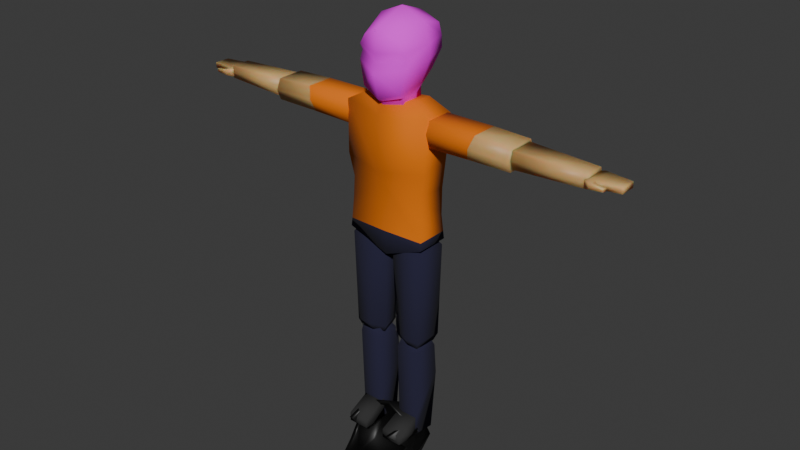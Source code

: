 # Source: markus.blend  (saved by Blender 4.1.24; exported with 4.5.12 LTS)
import bpy
from mathutils import Matrix  # noqa: F401  (used for matrix-valued properties, if any)

bpy.ops.wm.read_factory_settings(use_empty=True)
scene = bpy.context.scene
scene.name = 'Scene'

# ---- collections
col_collection = bpy.data.collections.new('Collection'); scene.collection.children.link(col_collection)

# ---- images (referenced by path relative to the original .blend; pixels are not part of the script)
import os
ASSET_DIR = os.environ.get("B2B_ASSET_DIR", "")  # directory of the original .blend (textures are referenced by path, not embedded)
HERE = os.path.dirname(os.path.abspath(__file__))  # packed textures are extracted next to this script under _unpacked/

def load_image(name, relpath, width, height, colorspace="sRGB"):
    """Load a texture the original file referenced (path relative to the .blend, or extracted next to this script)."""
    p = next((c for c in (os.path.join(HERE, relpath), os.path.join(ASSET_DIR, relpath)) if relpath and os.path.exists(c)), "")
    if p:
        img = bpy.data.images.load(p, check_existing=True)
        img.name = name
    else:  # same state as the original file: an image datablock whose file is absent (Cycles renders it pink)
        img = bpy.data.images.new(name, width, height)
        img.source = "FILE"
        img.filepath = "//" + (relpath or name)
    img.colorspace_settings.name = colorspace
    return img
img_material_001_base_color = load_image('Material.001 Base Color', 'markus_face.png', 1024, 1024, 'sRGB')

# ---- materials (node trees are filled in below, after node groups)
mat_material = bpy.data.materials.new('Material')
mat_material.alpha_threshold = 0.0
mat_material.use_transparent_shadow = False
mat_material.roughness = 0.5
mat_material.line_color = (0.0, 0.0, 0.0, 1.0)
mat_material_002 = bpy.data.materials.new('Material.002')
mat_material_002.use_transparent_shadow = False
mat_material_001 = bpy.data.materials.new('Material.001')
mat_material_001.use_transparent_shadow = False
mat_skin = bpy.data.materials.new('Skin')
mat_skin.use_transparent_shadow = False
mat_material_003 = bpy.data.materials.new('Material.003')
mat_material_003.use_transparent_shadow = False
mat_material_004 = bpy.data.materials.new('Material.004')
mat_material_004.use_transparent_shadow = False

# ---- material node trees
mat_material.use_nodes = True; mat_material.node_tree.nodes.clear()
_N = mat_material.node_tree.nodes; _L = mat_material.node_tree.links
n0 = _N.new('ShaderNodeOutputMaterial'); n0.name = 'Material Output'; n0.location = (300, 300)
n1 = _N.new('ShaderNodeBsdfPrincipled'); n1.name = 'Principled BSDF'; n1.location = (10, 300)
n1.inputs[0].default_value = (0.8007, 0.1785, 0.0, 1.0)
n1.inputs[2].default_value = 1.0
n1.inputs[3].default_value = 1.45
_L.new(n1.outputs[0], n0.inputs[0])
n0.is_active_output = True
mat_material_002.use_nodes = True; mat_material_002.node_tree.nodes.clear()
_N = mat_material_002.node_tree.nodes; _L = mat_material_002.node_tree.links
n0 = _N.new('ShaderNodeBsdfPrincipled'); n0.name = 'Principled BSDF'; n0.location = (10, 300)
n0.inputs[0].default_value = (0.01277, 0.01186, 0.04023, 1.0)
n0.inputs[2].default_value = 1.0
n1 = _N.new('ShaderNodeOutputMaterial'); n1.name = 'Material Output'; n1.location = (300, 300)
_L.new(n0.outputs[0], n1.inputs[0])
n1.is_active_output = True
mat_material_001.use_nodes = True; mat_material_001.node_tree.nodes.clear()
_N = mat_material_001.node_tree.nodes; _L = mat_material_001.node_tree.links
n0 = _N.new('ShaderNodeBsdfPrincipled'); n0.name = 'Principled BSDF'; n0.location = (10, 300)
n0.inputs[2].default_value = 1.0
n1 = _N.new('ShaderNodeOutputMaterial'); n1.name = 'Material Output'; n1.location = (300, 300)
n2 = _N.new('ShaderNodeTexImage'); n2.name = 'Image Texture'; n2.location = (-280, 280)
n2.image = img_material_001_base_color
n2.interpolation = 'Closest'
_L.new(n0.outputs[0], n1.inputs[0])
_L.new(n2.outputs[0], n0.inputs[0])
n1.is_active_output = True
mat_skin.use_nodes = True; mat_skin.node_tree.nodes.clear()
_N = mat_skin.node_tree.nodes; _L = mat_skin.node_tree.links
n0 = _N.new('ShaderNodeBsdfPrincipled'); n0.name = 'Principled BSDF'; n0.location = (10, 300)
n0.inputs[0].default_value = (0.6038, 0.3763, 0.1441, 1.0)
n0.inputs[8].default_value = 1.0
n1 = _N.new('ShaderNodeOutputMaterial'); n1.name = 'Material Output'; n1.location = (300, 300)
_L.new(n0.outputs[0], n1.inputs[0])
n1.is_active_output = True
mat_material_003.use_nodes = True; mat_material_003.node_tree.nodes.clear()
_N = mat_material_003.node_tree.nodes; _L = mat_material_003.node_tree.links
n0 = _N.new('ShaderNodeBsdfPrincipled'); n0.name = 'Principled BSDF'; n0.location = (10, 300)
n0.inputs[0].default_value = (0.02772, 0.02772, 0.02772, 1.0)
n0.inputs[2].default_value = 1.0
n1 = _N.new('ShaderNodeOutputMaterial'); n1.name = 'Material Output'; n1.location = (300, 300)
_L.new(n0.outputs[0], n1.inputs[0])
n1.is_active_output = True
mat_material_004.use_nodes = True; mat_material_004.node_tree.nodes.clear()
_N = mat_material_004.node_tree.nodes; _L = mat_material_004.node_tree.links
n0 = _N.new('ShaderNodeBsdfPrincipled'); n0.name = 'Principled BSDF'; n0.location = (10, 300)
n0.inputs[0].default_value = (0.0, 0.0, 0.0, 1.0)
n1 = _N.new('ShaderNodeOutputMaterial'); n1.name = 'Material Output'; n1.location = (300, 300)
_L.new(n0.outputs[0], n1.inputs[0])
n1.is_active_output = True

# ---- world
world_world = bpy.data.worlds.new('World'); scene.world = world_world
world_world.use_nodes = True; world_world.node_tree.nodes.clear()
_N = world_world.node_tree.nodes; _L = world_world.node_tree.links
n0 = _N.new('ShaderNodeOutputWorld'); n0.name = 'World Output'; n0.location = (300, 300)
n1 = _N.new('ShaderNodeBackground'); n1.name = 'Background'; n1.location = (10, 300)
n1.inputs[0].default_value = (0.05088, 0.05088, 0.05088, 1.0)
_L.new(n1.outputs[0], n0.inputs[0])
n0.is_active_output = True
world_world.color = (0.05088, 0.05088, 0.05088)
world_world.use_sun_shadow = False
world_world.sun_shadow_jitter_overblur = 0.0

# ---- meshes
me_cube = bpy.data.meshes.new('Cube')
me_cube.from_pydata([(0.202, 0.07773, 0.4449), (0.1833, 0.07649, -0.1065), (0.202, -0.06015, 0.4449), (0.1833, -0.07562, -0.1065), (0.0, 0.09722, 0.4449), (0.0, -0.1263, 0.207), (0.1919, 0.07184, 0.2773), (0.1919, -0.07184, 0.2213), (0.0, 0.0721, -0.18), (0.0, -0.1216, 0.4449), (0.0, -0.07123, -0.18), (0.0, -0.09522, 0.1569), (0.1115, 0.06087, 0.4943), (0.1115, -0.0186, 0.4943), (0.0, 0.07925, 0.4778), (0.0, -0.07925, 0.4778), (0.0, 0.005012, -0.2139), (0.1768, 0.06583, 0.005051), (0.1768, -0.06502, 0.02313), (0.0, 0.08813, 0.2616), (0.0, 0.07746, -0.03249), (0.1757, 0.06885, 0.1211), (0.1675, -0.06845, 0.1228), (0.0, 0.08283, 0.1154), (0.1812, 0.07316, -0.07177), (0.1812, -0.07231, -0.07177), (0.0, 0.07377, -0.07177), (0.0, -0.07871, -0.07177)], [], [(8, 1, 16), (5, 7, 2, 9), (21, 6, 7, 22), (18, 22, 11), (7, 5, 11), (0, 4, 14, 12), (4, 5, 9), (12, 14, 15, 13), (2, 0, 12, 13), (9, 2, 13, 15), (4, 9, 15, 14), (16, 3, 10), (16, 1, 3), (25, 18, 11, 27), (24, 17, 18, 25), (6, 0, 2, 7), (26, 20, 17, 24), (6, 19, 4, 0), (17, 20, 23, 21), (21, 23, 19, 6), (17, 21, 22, 18), (11, 22, 7), (8, 26, 24, 1), (1, 24, 25, 3), (3, 25, 27, 10)])
me_cube.polygons.foreach_set('use_smooth', [True] * 25)
me_cube.polygons.foreach_set('material_index', [1, 0, 0, 0, 0, 0, 0, 0, 0, 0, 0, 1, 1, 0, 0, 0, 0, 0, 0, 0, 0, 0, 1, 1, 1])
_uv = me_cube.uv_layers.new(name='UVMap')
_uv.uv.foreach_set('vector', [0.25, 0.5, 0.375, 0.5, 0.25, 0.617, 0.5257, 0.875, 0.5, 0.75, 0.625, 0.75, 0.625, 0.875, 0.4689, 0.5, 0.5, 0.5, 0.5, 0.75, 0.4689, 0.75, 0.4375, 0.75, 0.4689, 0.75, 0.4375, 0.875, 0.5, 0.75, 0.5257, 0.875, 0.5, 0.875, 0.625, 0.5, 0.625, 0.375, 0.625, 0.375, 0.625, 0.5, 0.5627, 0.375, 0.5755, 0.875, 0.625, 0.875, 0.625, 0.5, 0.75, 0.5, 0.75, 0.75, 0.625, 0.75, 0.625, 0.75, 0.625, 0.5, 0.625, 0.5, 0.625, 0.75, 0.625, 0.875, 0.625, 0.75, 0.625, 0.75, 0.625, 0.875, 0.75, 0.5, 0.625, 0.875, 0.625, 0.875, 0.75, 0.5, 0.25, 0.617, 0.375, 0.75, 0.25, 0.75, 0.25, 0.617, 0.375, 0.5, 0.375, 0.75, 0.3945, 0.75, 0.4375, 0.75, 0.4375, 0.875, 0.3945, 0.875, 0.3945, 0.5, 0.4375, 0.5, 0.4375, 0.75, 0.3945, 0.75, 0.5, 0.5, 0.625, 0.5, 0.625, 0.75, 0.5, 0.75, 0.3934, 0.375, 0.434, 0.375, 0.4375, 0.5, 0.3945, 0.5, 0.5, 0.5, 0.5517, 0.375, 0.625, 0.375, 0.625, 0.5, 0.4375, 0.5, 0.434, 0.375, 0.4932, 0.375, 0.4689, 0.5, 0.4689, 0.5, 0.4932, 0.375, 0.5517, 0.375, 0.5, 0.5, 0.4375, 0.5, 0.4689, 0.5, 0.4689, 0.75, 0.4375, 0.75, 0.4375, 0.875, 0.4689, 0.75, 0.5, 0.75, 0.375, 0.375, 0.3934, 0.375, 0.3945, 0.5, 0.375, 0.5, 0.375, 0.5, 0.3945, 0.5, 0.3945, 0.75, 0.375, 0.75, 0.375, 0.75, 0.3945, 0.75, 0.3945, 0.875, 0.375, 0.875])
me_cube.materials.append(mat_material)
me_cube.materials.append(mat_material_002)
me_cube.use_mirror_vertex_groups = False
me_cube.update()
me_cube_001 = bpy.data.meshes.new('Cube.001')
me_cube_001.from_pydata([(0.01431, -0.04765, 0.5489), (0.04501, -0.02955, 0.0889), (0.04056, 0.06801, 0.5489), (0.06745, 0.04991, 0.0889), (0.1745, -0.06972, 0.5504), (0.151, -0.05162, 0.09), (0.1809, 0.06801, 0.5504), (0.1578, 0.04991, 0.08937), (0.02986, -0.04184, 0.1225), (0.05417, 0.0622, 0.1225), (0.1716, 0.0622, 0.1238), (0.1639, -0.06391, 0.1238), (0.07422, 0.03457, 0.603), (0.05274, -0.01421, 0.603), (0.1376, 0.03457, 0.6033), (0.1351, -0.03628, 0.6037), (0.04119, 0.04466, -0.3574), (0.08124, 0.03207, 0.108), (0.05356, -0.05369, -0.3575), (0.06075, -0.0411, 0.108), (0.1556, 0.04466, -0.3586), (0.1544, 0.03207, 0.1071), (0.1432, -0.05369, -0.3585), (0.1526, -0.0411, 0.1076), (0.03933, 0.05008, 0.06918), (0.05118, -0.0591, 0.06918), (0.1518, -0.0591, 0.06782), (0.164, 0.05008, 0.06782), (0.05171, -0.04892, -0.2582), (0.1495, -0.04892, -0.2595), (0.161, 0.06685, -0.0806), (0.03998, 0.06685, -0.07927), (0.1107, 0.08226, 0.5497), (0.1126, 0.06009, 0.08914), (0.09441, -0.07294, 0.5497), (0.09802, -0.05076, 0.08945), (0.09689, -0.06581, 0.1231), (0.1129, 0.07514, 0.1231), (0.1114, 0.04129, 0.6031), (0.09393, -0.03197, 0.6033), (0.09838, -0.05409, -0.358), (0.1169, -0.03964, 0.1078), (0.1142, 0.05878, -0.358), (0.1178, 0.04433, 0.1076), (0.1171, 0.065, 0.0685), (0.1015, -0.0603, 0.0685), (0.1006, -0.04862, -0.2588), (0.1161, 0.08425, -0.07994)], [], [(8, 1, 3, 9), (37, 33, 7, 10), (10, 7, 5, 11), (36, 35, 1, 8), (0, 2, 12, 13), (33, 3, 1, 35), (34, 36, 8, 0), (6, 10, 11, 4), (32, 37, 10, 6), (0, 8, 9, 2), (38, 14, 15, 39), (6, 4, 15, 14), (34, 0, 13, 39), (32, 6, 14, 38), (24, 17, 19, 25), (45, 41, 23, 26), (26, 23, 21, 27), (44, 43, 17, 24), (41, 19, 17, 43), (47, 44, 24, 31), (29, 26, 27, 30), (46, 45, 26, 29), (31, 24, 25, 28), (40, 22, 20, 42), (16, 31, 28, 18), (22, 29, 30, 20), (42, 47, 31, 16), (40, 46, 29, 22), (2, 32, 38, 12), (4, 34, 39, 15), (12, 38, 39, 13), (2, 9, 37, 32), (4, 11, 36, 34), (7, 33, 35, 5), (11, 5, 35, 36), (9, 3, 33, 37), (18, 28, 46, 40), (20, 30, 47, 42), (18, 40, 42, 16), (28, 25, 45, 46), (30, 27, 44, 47), (23, 41, 43, 21), (27, 21, 43, 44), (25, 19, 41, 45)])
me_cube_001.polygons.foreach_set('use_smooth', [True] * 44)
_uv = me_cube_001.uv_layers.new(name='UVMap')
_uv.uv.foreach_set('vector', [0.562, 0.0, 0.625, 0.0, 0.625, 0.25, 0.562, 0.25, 0.562, 0.375, 0.625, 0.375, 0.625, 0.5, 0.562, 0.5, 0.562, 0.5, 0.625, 0.5, 0.625, 0.75, 0.562, 0.75, 0.562, 0.875, 0.625, 0.875, 0.625, 1.0, 0.562, 1.0, 0.375, 0.0, 0.375, 0.25, 0.375, 0.25, 0.375, 0.0, 0.75, 0.5, 0.875, 0.5, 0.875, 0.75, 0.75, 0.75, 0.375, 0.875, 0.562, 0.875, 0.562, 1.0, 0.375, 1.0, 0.375, 0.5, 0.562, 0.5, 0.562, 0.75, 0.375, 0.75, 0.375, 0.375, 0.562, 0.375, 0.562, 0.5, 0.375, 0.5, 0.375, 0.0, 0.562, 0.0, 0.562, 0.25, 0.375, 0.25, 0.25, 0.5, 0.375, 0.5, 0.375, 0.75, 0.25, 0.75, 0.375, 0.5, 0.375, 0.75, 0.375, 0.75, 0.375, 0.5, 0.375, 0.875, 0.375, 1.0, 0.375, 1.0, 0.375, 0.875, 0.375, 0.375, 0.375, 0.5, 0.375, 0.5, 0.375, 0.375, 0.562, 0.0, 0.625, 0.0, 0.625, 0.25, 0.562, 0.25, 0.562, 0.375, 0.625, 0.375, 0.625, 0.5, 0.562, 0.5, 0.562, 0.5, 0.625, 0.5, 0.625, 0.75, 0.562, 0.75, 0.562, 0.875, 0.625, 0.875, 0.625, 1.0, 0.562, 1.0, 0.75, 0.5, 0.875, 0.5, 0.875, 0.75, 0.75, 0.75, 0.4969, 0.875, 0.562, 0.875, 0.562, 1.0, 0.4969, 1.0, 0.4969, 0.5, 0.562, 0.5, 0.562, 0.75, 0.4969, 0.75, 0.4969, 0.375, 0.562, 0.375, 0.562, 0.5, 0.4969, 0.5, 0.4969, 0.0, 0.562, 0.0, 0.562, 0.25, 0.4969, 0.25, 0.375, 0.375, 0.375, 0.5, 0.375, 0.75, 0.375, 0.875, 0.375, 0.0, 0.4969, 0.0, 0.4969, 0.25, 0.375, 0.25, 0.375, 0.5, 0.4969, 0.5, 0.4969, 0.75, 0.375, 0.75, 0.375, 0.875, 0.4969, 0.875, 0.4969, 1.0, 0.375, 1.0, 0.375, 0.375, 0.4969, 0.375, 0.4969, 0.5, 0.375, 0.5, 0.375, 0.25, 0.375, 0.375, 0.375, 0.375, 0.375, 0.25, 0.375, 0.75, 0.375, 0.875, 0.375, 0.875, 0.375, 0.75, 0.125, 0.5, 0.25, 0.5, 0.25, 0.75, 0.125, 0.75, 0.375, 0.25, 0.562, 0.25, 0.562, 0.375, 0.375, 0.375, 0.375, 0.75, 0.562, 0.75, 0.562, 0.875, 0.375, 0.875, 0.625, 0.5, 0.75, 0.5, 0.75, 0.75, 0.625, 0.75, 0.562, 0.75, 0.625, 0.75, 0.625, 0.875, 0.562, 0.875, 0.562, 0.25, 0.625, 0.25, 0.625, 0.375, 0.562, 0.375, 0.375, 0.25, 0.4969, 0.25, 0.4969, 0.375, 0.375, 0.375, 0.375, 0.75, 0.4969, 0.75, 0.4969, 0.875, 0.375, 0.875, 0.375, 0.25, 0.375, 0.375, 0.375, 0.875, 0.375, 1.0, 0.4969, 0.25, 0.562, 0.25, 0.562, 0.375, 0.4969, 0.375, 0.4969, 0.75, 0.562, 0.75, 0.562, 0.875, 0.4969, 0.875, 0.625, 0.5, 0.75, 0.5, 0.75, 0.75, 0.625, 0.75, 0.562, 0.75, 0.625, 0.75, 0.625, 0.875, 0.562, 0.875, 0.562, 0.25, 0.625, 0.25, 0.625, 0.375, 0.562, 0.375])
_ca = me_cube_001.color_attributes.new('Attribute', 'BYTE_COLOR', 'CORNER')
_ca.data.foreach_set('color', [1.0, 1.0, 1.0, 1.0, 1.0, 1.0, 1.0, 1.0, 1.0, 1.0, 1.0, 1.0, 1.0, 1.0, 1.0, 1.0, 1.0, 1.0, 1.0, 1.0, 1.0, 1.0, 1.0, 1.0, 1.0, 1.0, 1.0, 1.0, 1.0, 1.0, 1.0, 1.0, 1.0, 1.0, 1.0, 1.0, 1.0, 1.0, 1.0, 1.0, 1.0, 1.0, 1.0, 1.0, 1.0, 1.0, 1.0, 1.0, 1.0, 1.0, 1.0, 1.0, 1.0, 1.0, 1.0, 1.0, 1.0, 1.0, 1.0, 1.0, 1.0, 1.0, 1.0, 1.0, 1.0, 1.0, 1.0, 1.0, 1.0, 1.0, 1.0, 1.0, 1.0, 1.0, 1.0, 1.0, 1.0, 1.0, 1.0, 1.0, 1.0, 1.0, 1.0, 1.0, 1.0, 1.0, 1.0, 1.0, 1.0, 1.0, 1.0, 1.0, 1.0, 1.0, 1.0, 1.0, 1.0, 1.0, 1.0, 1.0, 1.0, 1.0, 1.0, 1.0, 1.0, 1.0, 1.0, 1.0, 1.0, 1.0, 1.0, 1.0, 1.0, 1.0, 1.0, 1.0, 1.0, 1.0, 1.0, 1.0, 1.0, 1.0, 1.0, 1.0, 1.0, 1.0, 1.0, 1.0, 1.0, 1.0, 1.0, 1.0, 1.0, 1.0, 1.0, 1.0, 1.0, 1.0, 1.0, 1.0, 1.0, 1.0, 1.0, 1.0, 1.0, 1.0, 1.0, 1.0, 1.0, 1.0, 1.0, 1.0, 1.0, 1.0, 1.0, 1.0, 1.0, 1.0, 1.0, 1.0, 1.0, 1.0, 1.0, 1.0, 1.0, 1.0, 1.0, 1.0, 1.0, 1.0, 1.0, 1.0, 1.0, 1.0, 1.0, 1.0, 1.0, 1.0, 1.0, 1.0, 1.0, 1.0, 1.0, 1.0, 1.0, 1.0, 1.0, 1.0, 1.0, 1.0, 1.0, 1.0, 1.0, 1.0, 1.0, 1.0, 1.0, 1.0, 1.0, 1.0, 1.0, 1.0, 1.0, 1.0, 1.0, 1.0, 1.0, 1.0, 1.0, 1.0, 1.0, 1.0, 1.0, 1.0, 1.0, 1.0, 1.0, 1.0, 1.0, 1.0, 1.0, 1.0, 1.0, 1.0, 1.0, 1.0, 1.0, 1.0, 1.0, 1.0, 1.0, 1.0, 1.0, 1.0, 1.0, 1.0, 1.0, 1.0, 1.0, 1.0, 1.0, 1.0, 1.0, 1.0, 1.0, 1.0, 1.0, 1.0, 1.0, 1.0, 1.0, 1.0, 1.0, 1.0, 1.0, 1.0, 1.0, 1.0, 1.0, 1.0, 1.0, 1.0, 1.0, 1.0, 1.0, 1.0, 1.0, 1.0, 1.0, 1.0, 1.0, 1.0, 1.0, 1.0, 1.0, 1.0, 1.0, 1.0, 1.0, 1.0, 1.0, 1.0, 1.0, 1.0, 1.0, 1.0, 1.0, 1.0, 1.0, 1.0, 1.0, 1.0, 1.0, 1.0, 1.0, 1.0, 1.0, 1.0, 1.0, 1.0, 1.0, 1.0, 1.0, 1.0, 1.0, 1.0, 1.0, 1.0, 1.0, 1.0, 1.0, 1.0, 1.0, 1.0, 1.0, 1.0, 1.0, 1.0, 1.0, 1.0, 1.0, 1.0, 1.0, 1.0, 1.0, 1.0, 1.0, 1.0, 1.0, 1.0, 1.0, 1.0, 1.0, 1.0, 1.0, 1.0, 1.0, 1.0, 1.0, 1.0, 1.0, 1.0, 1.0, 1.0, 1.0, 1.0, 1.0, 1.0, 1.0, 1.0, 1.0, 1.0, 1.0, 1.0, 1.0, 1.0, 1.0, 1.0, 1.0, 1.0, 1.0, 1.0, 1.0, 1.0, 1.0, 1.0, 1.0, 1.0, 1.0, 1.0, 1.0, 1.0, 1.0, 1.0, 1.0, 1.0, 1.0, 1.0, 1.0, 1.0, 1.0, 1.0, 1.0, 1.0, 1.0, 1.0, 1.0, 1.0, 1.0, 1.0, 1.0, 1.0, 1.0, 1.0, 1.0, 1.0, 1.0, 1.0, 1.0, 1.0, 1.0, 1.0, 1.0, 1.0, 1.0, 1.0, 1.0, 1.0, 1.0, 1.0, 1.0, 1.0, 1.0, 1.0, 1.0, 1.0, 1.0, 1.0, 1.0, 1.0, 1.0, 1.0, 1.0, 1.0, 1.0, 1.0, 1.0, 1.0, 1.0, 1.0, 1.0, 1.0, 1.0, 1.0, 1.0, 1.0, 1.0, 1.0, 1.0, 1.0, 1.0, 1.0, 1.0, 1.0, 1.0, 1.0, 1.0, 1.0, 1.0, 1.0, 1.0, 1.0, 1.0, 1.0, 1.0, 1.0, 1.0, 1.0, 1.0, 1.0, 1.0, 1.0, 1.0, 1.0, 1.0, 1.0, 1.0, 1.0, 1.0, 1.0, 1.0, 1.0, 1.0, 1.0, 1.0, 1.0, 1.0, 1.0, 1.0, 1.0, 1.0, 1.0, 1.0, 1.0, 1.0, 1.0, 1.0, 1.0, 1.0, 1.0, 1.0, 1.0, 1.0, 1.0, 1.0, 1.0, 1.0, 1.0, 1.0, 1.0, 1.0, 1.0, 1.0, 1.0, 1.0, 1.0, 1.0, 1.0, 1.0, 1.0, 1.0, 1.0, 1.0, 1.0, 1.0, 1.0, 1.0, 1.0, 1.0, 1.0, 1.0, 1.0, 1.0, 1.0, 1.0, 1.0, 1.0, 1.0, 1.0, 1.0, 1.0, 1.0, 1.0, 1.0, 1.0, 1.0, 1.0, 1.0, 1.0, 1.0, 1.0, 1.0, 1.0, 1.0, 1.0, 1.0, 1.0, 1.0, 1.0, 1.0, 1.0, 1.0, 1.0, 1.0, 1.0, 1.0, 1.0, 1.0, 1.0, 1.0, 1.0, 1.0, 1.0, 1.0, 1.0, 1.0, 1.0, 1.0, 1.0, 1.0, 1.0, 1.0, 1.0, 1.0, 1.0, 1.0, 1.0, 1.0, 1.0, 1.0, 1.0, 1.0, 1.0, 1.0, 1.0, 1.0, 1.0, 1.0, 1.0, 1.0, 1.0, 1.0, 1.0, 1.0, 1.0, 1.0, 1.0, 1.0, 1.0, 1.0, 1.0, 1.0, 1.0, 1.0, 1.0, 1.0, 1.0, 1.0, 1.0, 1.0, 1.0, 1.0, 1.0, 1.0, 1.0, 1.0, 1.0, 1.0, 1.0, 1.0, 1.0, 1.0, 1.0, 1.0, 1.0, 1.0, 1.0, 1.0, 1.0, 1.0, 1.0, 1.0, 1.0, 1.0, 1.0, 1.0, 1.0, 1.0, 1.0, 1.0, 1.0, 1.0, 1.0, 1.0, 1.0, 1.0, 1.0, 1.0, 1.0, 1.0, 1.0, 1.0, 1.0, 1.0, 1.0, 1.0, 1.0, 1.0, 1.0, 1.0, 1.0, 1.0, 1.0, 1.0, 1.0, 1.0, 1.0, 1.0, 1.0, 1.0, 1.0, 1.0, 1.0, 1.0, 1.0, 1.0, 1.0, 1.0, 1.0, 1.0, 1.0, 1.0, 1.0, 1.0, 1.0, 1.0, 1.0, 1.0, 1.0, 1.0, 1.0, 1.0, 1.0, 1.0, 1.0, 1.0, 1.0, 1.0, 1.0, 1.0, 1.0, 1.0, 1.0, 1.0])
me_cube_001.materials.append(mat_material_002)
me_cube_001.update()
me_cube_002 = bpy.data.meshes.new('Cube.002')
me_cube_002.from_pydata([(0.09067, -0.1185, 0.007312), (0.08457, -0.1185, 0.2121), (0.09157, 0.06948, 0.06629), (0.1089, 0.08747, 0.2482), (0.1089, 0.1074, 0.1442), (0.1089, -0.1185, 0.1104), (0.0, 0.1011, 0.04571), (0.0, 0.1174, 0.2713), (0.0, -0.1417, -0.02383), (0.0, -0.1417, 0.2596), (0.0, -0.1682, 0.08614), (0.0, 0.1434, 0.1288), (0.09599, 0.0008645, 0.02816), (0.102, 0.0008645, 0.2698), (0.1353, 0.0008645, 0.1288), (0.0, 0.0008645, 0.3136), (0.07634, -0.007909, -0.0703), (0.07634, -0.007909, -0.01895), (0.07367, 0.02715, 0.01667), (0.0, -0.1138, -0.03776), (0.07313, -0.07999, -0.01895), (0.0, 0.03491, 0.004245), (0.07367, 0.02715, -0.0703), (0.0, -0.1138, -0.0703), (0.07313, -0.07999, -0.0703), (0.0, 0.03491, -0.0703), (0.0, -0.007909, -0.0703), (0.1127, 0.1009, 0.1949), (0.1077, -0.1185, 0.1718), (0.0, -0.1595, 0.1629), (0.0, 0.1349, 0.1756), (0.134, 0.0008645, 0.1908), (0.1083, -0.104, 0.1441), (0.0, -0.1497, 0.1259)], [], [(30, 7, 3, 27), (31, 13, 1, 28), (12, 0, 20, 17), (12, 14, 5, 0), (6, 11, 4, 2), (0, 5, 10, 8), (13, 15, 9, 1), (28, 1, 9, 29), (3, 7, 15, 13), (2, 4, 14, 12), (6, 2, 18, 21), (27, 3, 13, 31), (21, 18, 22, 25), (17, 20, 24, 16), (2, 12, 17, 18), (0, 8, 19, 20), (26, 16, 24, 23), (25, 22, 16, 26), (18, 17, 16, 22), (20, 19, 23, 24), (4, 27, 31, 14), (5, 32, 33, 10), (14, 31, 28, 32, 5), (11, 30, 27, 4), (33, 32, 28, 29)])
me_cube_002.polygons.foreach_set('use_smooth', [True] * 25)
_uv = me_cube_002.uv_layers.new(name='UVMap')
_uv.uv.foreach_set('vector', [0.9385, 0.5121, 0.9257, 0.7641, 0.7001, 0.6853, 0.7038, 0.5933, 0.5363, 0.6306, 0.5831, 0.772, 0.3357, 0.7663, 0.3205, 0.6794, 0.4456, 0.3251, 0.2083, 0.3832, 0.2436, 0.2907, 0.3856, 0.2376, 0.4456, 0.3251, 0.5045, 0.5293, 0.2757, 0.5594, 0.2083, 0.3832, 0.7638, 0.1998, 0.9116, 0.3927, 0.6921, 0.5067, 0.6089, 0.3643, 0.2083, 0.3832, 0.2757, 0.5594, 4.855e-08, 0.5892, 0.01393, 0.2796, 0.5831, 0.772, 0.6877, 1.0, 0.2725, 1.0, 0.3357, 0.7663, 0.3205, 0.6794, 0.3357, 0.7663, 0.2725, 1.0, 0.09104, 0.7857, 0.7001, 0.6853, 0.9257, 0.7641, 0.6877, 1.0, 0.5831, 0.772, 0.6089, 0.3643, 0.6921, 0.5067, 0.5045, 0.5293, 0.4456, 0.3251, 0.7638, 0.1998, 0.6089, 0.3643, 0.497, 0.2606, 0.5949, 0.09463, 0.7038, 0.5933, 0.7001, 0.6853, 0.5831, 0.772, 0.5363, 0.6306, 0.5949, 0.09463, 0.497, 0.2606, 0.3936, 0.1389, 0.4245, 2.036e-08, 0.3856, 0.2376, 0.2436, 0.2907, 0.2366, 0.1891, 0.3455, 0.1579, 0.6089, 0.3643, 0.4456, 0.3251, 0.3856, 0.2376, 0.497, 0.2606, 0.2083, 0.3832, 0.01393, 0.2796, 0.0567, 0.2207, 0.2436, 0.2907, 0.3081, 0.002505, 0.3455, 0.1579, 0.2366, 0.1891, 0.0796, 0.1353, 0.4245, 2.036e-08, 0.3936, 0.1389, 0.3455, 0.1579, 0.3081, 0.002505, 0.497, 0.2606, 0.3856, 0.2376, 0.3455, 0.1579, 0.3936, 0.1389, 0.2436, 0.2907, 0.0567, 0.2207, 0.0796, 0.1353, 0.2366, 0.1891, 0.6921, 0.5067, 0.7038, 0.5933, 0.5363, 0.6306, 0.5045, 0.5293, 0.2757, 0.5594, 0.3167, 0.6189, 0.05554, 0.6904, 4.855e-08, 0.5892, 0.5045, 0.5293, 0.5363, 0.6306, 0.3205, 0.6794, 0.3167, 0.6189, 0.2757, 0.5594, 0.9116, 0.3927, 0.9385, 0.5121, 0.7038, 0.5933, 0.6921, 0.5067, 0.05554, 0.6904, 0.3167, 0.6189, 0.3205, 0.6794, 0.09104, 0.7857])
me_cube_002.materials.append(mat_material_001)
me_cube_002.update()
me_cube_003 = bpy.data.meshes.new('Cube.003')
me_cube_003.from_pydata([(0.5818, -0.06209, -0.0481), (0.2048, -0.05605, -0.05787), (0.5818, 0.06209, -0.0481), (0.2048, 0.05605, -0.05787), (0.5818, -0.06209, 0.04445), (0.2048, -0.05605, 0.05423), (0.5818, 0.06209, 0.04445), (0.2048, 0.05605, 0.05423), (0.8865, -0.04295, -0.02844), (0.5796, -0.05605, -0.03695), (0.8865, 0.04295, -0.02844), (0.5796, 0.05605, -0.03695), (0.8865, -0.04295, 0.02735), (0.5796, -0.05605, 0.03586), (0.8865, 0.04295, 0.02735), (0.5796, 0.05605, 0.03586), (0.3842, -0.05713, -0.05283), (0.3842, 0.06559, -0.05283), (0.4147, 0.06559, 0.04919), (0.4147, -0.05713, 0.04919), (0.1725, -0.03313, -0.03495), (0.1725, 0.03313, -0.03495), (0.1725, 0.03313, 0.03131), (0.1725, -0.03313, 0.03131), (0.5818, 0.07997, -0.001822), (0.2048, 0.07216, -0.001822), (0.5818, -0.08059, -0.001822), (0.2048, -0.07278, -0.001822), (0.398, -0.07418, -0.001822), (0.398, 0.08449, -0.001822), (0.1725, 0.04252, -0.001822), (0.1725, -0.04314, -0.001822), (0.8865, 0.05043, -0.0005459), (0.5796, 0.06582, -0.0005459), (0.8865, -0.05043, -0.0005459), (0.5796, -0.06582, -0.0005459)], [], [(16, 1, 3, 17), (29, 25, 7, 18), (18, 7, 5, 19), (28, 27, 1, 16), (24, 6, 4, 26), (3, 1, 20, 21), (8, 9, 11, 10), (32, 33, 15, 14), (14, 15, 13, 12), (34, 35, 9, 8), (32, 14, 12, 34), (33, 11, 9, 35), (26, 28, 16, 0), (6, 18, 19, 4), (24, 29, 18, 6), (0, 16, 17, 2), (30, 21, 20, 31), (27, 5, 23, 31), (25, 3, 21, 30), (5, 7, 22, 23), (7, 25, 30, 22), (1, 27, 31, 20), (22, 30, 31, 23), (2, 17, 29, 24), (4, 19, 28, 26), (2, 24, 26, 0), (19, 5, 27, 28), (17, 3, 25, 29), (15, 33, 35, 13), (10, 32, 34, 8), (12, 13, 35, 34), (10, 11, 33, 32)])
me_cube_003.polygons.foreach_set('use_smooth', [True] * 32)
me_cube_003.polygons.foreach_set('material_index', [0, 0, 0, 0, 1, 0, 1, 1, 1, 1, 1, 1, 1, 1, 1, 1, 0, 0, 0, 0, 0, 0, 0, 1, 1, 1, 0, 0, 1, 1, 1, 1])
_uv = me_cube_003.uv_layers.new(name='UVMap')
_uv.uv.foreach_set('vector', [0.5, 0.0, 0.625, 0.0, 0.625, 0.25, 0.5, 0.25, 0.5, 0.375, 0.625, 0.375, 0.625, 0.5, 0.5, 0.5, 0.5, 0.5, 0.625, 0.5, 0.625, 0.75, 0.5, 0.75, 0.5, 0.875, 0.625, 0.875, 0.625, 1.0, 0.5, 1.0, 0.25, 0.5, 0.375, 0.5, 0.375, 0.75, 0.25, 0.75, 0.625, 0.25, 0.625, 0.0, 0.625, 0.0, 0.625, 0.25, 0.375, 0.0, 0.625, 0.0, 0.625, 0.25, 0.375, 0.25, 0.375, 0.375, 0.625, 0.375, 0.625, 0.5, 0.375, 0.5, 0.375, 0.5, 0.625, 0.5, 0.625, 0.75, 0.375, 0.75, 0.375, 0.875, 0.625, 0.875, 0.625, 1.0, 0.375, 1.0, 0.25, 0.5, 0.375, 0.5, 0.375, 0.75, 0.25, 0.75, 0.75, 0.5, 0.875, 0.5, 0.875, 0.75, 0.75, 0.75, 0.375, 0.875, 0.5, 0.875, 0.5, 1.0, 0.375, 1.0, 0.375, 0.5, 0.5, 0.5, 0.5, 0.75, 0.375, 0.75, 0.375, 0.375, 0.5, 0.375, 0.5, 0.5, 0.375, 0.5, 0.375, 0.0, 0.5, 0.0, 0.5, 0.25, 0.375, 0.25, 0.75, 0.5, 0.875, 0.5, 0.875, 0.75, 0.75, 0.75, 0.625, 0.875, 0.625, 0.75, 0.625, 0.75, 0.625, 0.875, 0.625, 0.375, 0.625, 0.25, 0.625, 0.25, 0.625, 0.375, 0.625, 0.75, 0.625, 0.5, 0.625, 0.5, 0.625, 0.75, 0.625, 0.5, 0.625, 0.375, 0.625, 0.375, 0.625, 0.5, 0.625, 1.0, 0.625, 0.875, 0.625, 0.875, 0.625, 1.0, 0.625, 0.5, 0.75, 0.5, 0.75, 0.75, 0.625, 0.75, 0.375, 0.25, 0.5, 0.25, 0.5, 0.375, 0.375, 0.375, 0.375, 0.75, 0.5, 0.75, 0.5, 0.875, 0.375, 0.875, 0.125, 0.5, 0.25, 0.5, 0.25, 0.75, 0.125, 0.75, 0.5, 0.75, 0.625, 0.75, 0.625, 0.875, 0.5, 0.875, 0.5, 0.25, 0.625, 0.25, 0.625, 0.375, 0.5, 0.375, 0.625, 0.5, 0.75, 0.5, 0.75, 0.75, 0.625, 0.75, 0.125, 0.5, 0.25, 0.5, 0.25, 0.75, 0.125, 0.75, 0.375, 0.75, 0.625, 0.75, 0.625, 0.875, 0.375, 0.875, 0.375, 0.25, 0.625, 0.25, 0.625, 0.375, 0.375, 0.375])
me_cube_003.materials.append(mat_material)
me_cube_003.materials.append(mat_skin)
me_cube_003.update()
me_cube_004 = bpy.data.meshes.new('Cube.004')
me_cube_004.from_pydata([(0.9603, -0.06763, 0.03592), (0.9603, -0.06763, 0.0492), (0.965, -0.0519, 0.03631), (0.965, -0.0519, 0.04881), (1.015, -0.02789, 0.03059), (0.8806, -0.05605, 0.02694), (1.015, 0.04295, 0.03059), (1.015, -0.02789, 0.05452), (0.8806, -0.05605, 0.05818), (1.015, 0.04295, 0.05452), (0.9225, -0.0473, 0.0532), (0.9042, -0.0684, 0.05387), (0.9042, -0.0684, 0.03125), (0.9225, -0.0473, 0.03191), (0.9146, -0.03769, 0.05725), (0.9146, 0.05275, 0.05725), (0.9146, 0.05275, 0.02786), (0.9146, -0.03769, 0.02786), (0.8806, 0.03721, 0.02694), (0.8994, 0.05423, 0.02745), (0.8994, 0.05423, 0.05767), (0.8806, 0.03721, 0.05818)], [], [(12, 13, 2, 0), (13, 10, 3, 2), (9, 15, 14, 7), (11, 12, 0, 1), (3, 1, 0, 2), (15, 20, 21, 8, 14), (17, 5, 18, 19, 16), (8, 5, 12, 11), (6, 9, 7, 4), (16, 19, 20, 15), (10, 11, 1, 3), (4, 17, 16, 6), (5, 17, 13, 12), (7, 14, 17, 4), (17, 14, 10, 13), (14, 8, 11, 10), (6, 16, 15, 9), (18, 21, 20, 19), (21, 18, 5, 8)])
me_cube_004.polygons.foreach_set('use_smooth', [True] * 19)
_uv = me_cube_004.uv_layers.new(name='UVMap')
_uv.uv.foreach_set('vector', [0.625, 0.0, 0.5619, 0.0, 0.5619, 0.0, 0.625, 0.0, 0.5619, 1.0, 0.5619, 0.75, 0.5619, 0.75, 0.5619, 1.0, 0.375, 0.5, 0.5619, 0.5, 0.5619, 0.75, 0.375, 0.75, 0.625, 0.75, 0.875, 0.75, 0.875, 0.75, 0.625, 0.75, 0.5619, 0.75, 0.625, 0.75, 0.625, 1.0, 0.5619, 1.0, 0.5619, 0.5, 0.5902, 0.5, 0.625, 0.542, 0.625, 0.75, 0.5619, 0.75, 0.5619, 0.0, 0.625, 0.0, 0.625, 0.208, 0.5902, 0.25, 0.5619, 0.25, 0.625, 0.75, 0.875, 0.75, 0.875, 0.75, 0.625, 0.75, 0.125, 0.5, 0.375, 0.5, 0.375, 0.75, 0.125, 0.75, 0.5619, 0.25, 0.5902, 0.25, 0.5902, 0.5, 0.5619, 0.5, 0.5619, 0.75, 0.625, 0.75, 0.625, 0.75, 0.5619, 0.75, 0.375, 0.0, 0.5619, 0.0, 0.5619, 0.25, 0.375, 0.25, 0.625, 0.0, 0.5619, 0.0, 0.5619, 0.0, 0.625, 0.0, 0.375, 0.75, 0.5619, 0.75, 0.5619, 1.0, 0.375, 1.0, 0.5619, 1.0, 0.5619, 0.75, 0.5619, 0.75, 0.5619, 1.0, 0.5619, 0.75, 0.625, 0.75, 0.625, 0.75, 0.5619, 0.75, 0.375, 0.25, 0.5619, 0.25, 0.5619, 0.5, 0.375, 0.5, 0.875, 0.542, 0.625, 0.542, 0.6291, 0.5, 0.8709, 0.5, 0.625, 0.542, 0.875, 0.542, 0.875, 0.75, 0.625, 0.75])
me_cube_004.materials.append(mat_skin)
me_cube_004.update()
me_cube_005 = bpy.data.meshes.new('Cube.005')
me_cube_005.from_pydata([(0.04714, -0.1568, 0.001383), (0.04714, -0.1568, 0.04309), (0.04528, -0.03572, 0.001383), (0.04742, -0.03572, 0.09187), (0.1409, -0.1568, 0.001383), (0.1409, -0.1568, 0.04309), (0.1461, -0.03572, 0.001383), (0.144, -0.03572, 0.09187)], [], [(0, 1, 3, 2), (2, 3, 7, 6), (6, 7, 5, 4), (4, 5, 1, 0), (2, 6, 4, 0), (7, 3, 1, 5)])
me_cube_005.polygons.foreach_set('use_smooth', [True] * 6)
_uv = me_cube_005.uv_layers.new(name='UVMap')
_uv.uv.foreach_set('vector', [0.375, 0.0, 0.625, 0.0, 0.625, 0.25, 0.375, 0.25, 0.375, 0.25, 0.625, 0.25, 0.625, 0.5, 0.375, 0.5, 0.375, 0.5, 0.625, 0.5, 0.625, 0.75, 0.375, 0.75, 0.375, 0.75, 0.625, 0.75, 0.625, 1.0, 0.375, 1.0, 0.125, 0.5, 0.375, 0.5, 0.375, 0.75, 0.125, 0.75, 0.625, 0.5, 0.875, 0.5, 0.875, 0.75, 0.625, 0.75])
me_cube_005.materials.append(mat_material_003)
me_cube_005.update()
me_cube_008 = bpy.data.meshes.new('Cube.008')
me_cube_008.from_pydata([(0.09305, -0.1232, 0.2466), (0.09144, 0.05057, 0.05221), (0.1039, 0.08747, 0.2398), (0.1089, 0.1074, 0.1442), (0.0, 0.08171, 0.03539), (0.09618, 0.1129, 0.3001), (0.07269, -0.1417, 0.2897), (0.0, 0.1434, 0.1288), (0.09702, 0.0008645, 0.2615), (0.1236, 0.0002556, 0.3337), (0.1127, 0.1009, 0.1949), (0.0, 0.1419, 0.1881), (0.1273, -0.01306, 0.172), (0.1069, -0.1064, 0.1729), (0.08336, -0.1185, 0.1971), (0.09344, -0.09163, 0.08167), (0.0, -0.154, 0.2028), (0.1168, 0.04314, 0.1242), (-0.08457, -0.1185, 0.2121), (-0.09144, 0.05057, 0.05221), (-0.1089, 0.08747, 0.2482), (-0.1089, 0.1074, 0.1442), (-0.1187, 0.0008645, 0.2915), (-0.1127, 0.1009, 0.1949), (-0.1273, -0.01306, 0.172), (-0.1069, -0.1064, 0.1729), (-0.08837, -0.1185, 0.2055), (-0.09344, -0.09163, 0.08167), (-0.1168, 0.04314, 0.1242), (-0.09816, 0.08857, 0.2522), (-0.09816, 0.111, 0.1427), (-0.0824, 0.05365, 0.05055), (-0.06903, -0.1208, 0.2198), (-0.08476, 0.0008645, 0.2771), (-0.1016, 0.1049, 0.1942), (-0.07964, -0.122, 0.2052)], [], [(11, 5, 2, 10), (12, 8, 0, 14, 13), (4, 7, 3, 1), (8, 9, 6, 0), (2, 5, 9, 8), (10, 2, 8, 12), (3, 10, 12, 17), (7, 11, 10, 3), (17, 1, 3), (13, 15, 12), (16, 14, 0, 6), (34, 23, 20, 29), (24, 25, 26, 18, 22), (31, 19, 21, 30), (33, 32, 6, 9), (29, 33, 9, 5), (23, 24, 22, 20), (21, 28, 24, 23), (30, 21, 23, 34), (28, 21, 19), (25, 24, 27), (35, 32, 18, 26), (16, 6, 32, 35), (7, 30, 34, 11), (20, 22, 33, 29), (22, 18, 32, 33), (4, 31, 30, 7), (11, 34, 29, 5)])
me_cube_008.polygons.foreach_set('use_smooth', [True] * 28)
_uv = me_cube_008.uv_layers.new(name='UVMap')
_uv.uv.foreach_set('vector', [0.9385, 0.5121, 0.9257, 0.7641, 0.7001, 0.6853, 0.7038, 0.5933, 0.5363, 0.6306, 0.5831, 0.772, 0.3357, 0.7663, 0.3332, 0.752, 0.4213, 0.6566, 0.7638, 0.1998, 0.9116, 0.3927, 0.6921, 0.5067, 0.6089, 0.3643, 0.5831, 0.772, 0.6877, 1.0, 0.2725, 1.0, 0.3357, 0.7663, 0.7001, 0.6853, 0.9257, 0.7641, 0.6877, 1.0, 0.5831, 0.772, 0.7038, 0.5933, 0.7001, 0.6853, 0.5831, 0.772, 0.5363, 0.6306, 0.6921, 0.5067, 0.7038, 0.5933, 0.5363, 0.6306, 0.5845, 0.5197, 0.9116, 0.3927, 0.9385, 0.5121, 0.7038, 0.5933, 0.6921, 0.5067, 0.5845, 0.5197, 0.6089, 0.3643, 0.6921, 0.5067, 0.4213, 0.6566, 0.4269, 0.5395, 0.5363, 0.6306, 0.1894, 0.9019, 0.3332, 0.752, 0.3357, 0.7663, 0.2725, 1.0, 0.727, 0.5853, 0.7038, 0.5933, 0.7001, 0.6853, 0.7224, 0.6931, 0.5363, 0.6306, 0.4213, 0.6566, 0.3332, 0.752, 0.3357, 0.7663, 0.5831, 0.772, 0.6242, 0.3481, 0.6089, 0.3643, 0.6921, 0.5067, 0.7138, 0.4954, 0.5935, 0.7946, 0.3294, 0.7894, 0.2725, 1.0, 0.6877, 1.0, 0.7224, 0.6931, 0.5935, 0.7946, 0.6877, 1.0, 0.9257, 0.7641, 0.7038, 0.5933, 0.5363, 0.6306, 0.5831, 0.772, 0.7001, 0.6853, 0.6921, 0.5067, 0.5845, 0.5197, 0.5363, 0.6306, 0.7038, 0.5933, 0.7138, 0.4954, 0.6921, 0.5067, 0.7038, 0.5933, 0.727, 0.5853, 0.5845, 0.5197, 0.6921, 0.5067, 0.6089, 0.3643, 0.4213, 0.6566, 0.5363, 0.6306, 0.4269, 0.5395, 0.319, 0.7669, 0.3294, 0.7894, 0.3357, 0.7663, 0.3332, 0.752, 0.1894, 0.9019, 0.2725, 1.0, 0.3294, 0.7894, 0.319, 0.7669, 0.9116, 0.3927, 0.7138, 0.4954, 0.727, 0.5853, 0.9385, 0.5121, 0.7001, 0.6853, 0.5831, 0.772, 0.5935, 0.7946, 0.7224, 0.6931, 0.5831, 0.772, 0.3357, 0.7663, 0.3294, 0.7894, 0.5935, 0.7946, 0.7638, 0.1998, 0.6242, 0.3481, 0.7138, 0.4954, 0.9116, 0.3927, 0.9385, 0.5121, 0.727, 0.5853, 0.7224, 0.6931, 0.9257, 0.7641])
me_cube_008.materials.append(mat_material_004)
me_cube_008.update()
arm_armature_001 = bpy.data.armatures.new('Armature.001')  # bones are not reproduced

# ---- objects
ob_torso = bpy.data.objects.new('Torso', me_cube)
ob_legs = bpy.data.objects.new('Legs', me_cube_001)
ob_head = bpy.data.objects.new('Head', me_cube_002)
ob_arms = bpy.data.objects.new('Arms', me_cube_003)
ob_hands = bpy.data.objects.new('Hands', me_cube_004)
ob_feet = bpy.data.objects.new('Feet', me_cube_005)
ob_armature = bpy.data.objects.new('Armature', arm_armature_001)
ob_hair = bpy.data.objects.new('Hair', me_cube_008)

# ---- transforms, parenting, visibility, modifiers, constraints
ob_torso.parent = ob_armature
ob_torso.location = (0.0, 0.0, 1.039)
ob_torso.lock_rotations_4d = False
ob_torso.empty_display_type = 'ARROWS'
ob_torso.lineart.crease_threshold = 0.0
_vg = ob_torso.vertex_groups.new(name='Pelvis')
for _i, _w in zip([1, 3, 8, 10, 16, 17, 18, 20, 21, 22, 23, 24, 25, 26, 27], [1.0, 1.0, 1.0, 1.0, 1.0, 0.9992, 0.9888, 0.6659, 0.4996, 0.4944, 0.333, 0.9996, 0.9944, 0.833, 0.5]): _vg.add([_i], _w, 'REPLACE')
_vg = ob_torso.vertex_groups.new(name='Spine')
for _i, _w in zip([0, 2, 4, 5, 6, 7, 9, 11, 12, 13, 14, 15, 17, 19, 20, 21, 22, 23, 24, 26, 27], [0.9995, 1.0, 0.9998, 0.9918, 0.9961, 0.9953, 1.0, 0.9566, 0.9997, 0.9982, 1.0, 0.9927, 0.0003187, 0.9999, 0.334, 0.4982, 0.4977, 0.6669, 0.0001593, 0.167, 0.4783]): _vg.add([_i], _w, 'REPLACE')
_m = ob_torso.modifiers.new('Mirror', 'MIRROR')
_m.use_clip = True
_m = ob_torso.modifiers.new('Armature.001', 'ARMATURE')
_m.object = ob_armature
ob_legs.parent = ob_armature
ob_legs.location = (0.0, 0.0, 0.3572)
_vg = ob_legs.vertex_groups.new(name='ThighLeft')
_vg.add([0, 1, 2, 3, 4, 5, 6, 7, 8, 9, 10, 11, 12, 13, 14, 15, 32, 33, 34, 35, 36, 37, 38, 39], 1.0, 'REPLACE')
_vg = ob_legs.vertex_groups.new(name='LegLeft')
_vg.add([16, 17, 18, 19, 20, 21, 22, 23, 24, 25, 26, 27, 28, 29, 30, 31, 40, 41, 42, 43, 44, 45, 46, 47], 1.0, 'REPLACE')
_vg = ob_legs.vertex_groups.new(name='ThighRight')
_vg = ob_legs.vertex_groups.new(name='LegRight')
_m = ob_legs.modifiers.new('Mirror', 'MIRROR')
_m = ob_legs.modifiers.new('Armature.001', 'ARMATURE')
_m.object = ob_armature
_m.use_deform_preserve_volume = True
ob_head.parent = ob_armature
ob_head.location = (0.0, 0.02978, 1.564)
_vg = ob_head.vertex_groups.new(name='Neck')
for _i, _w in zip([0, 2, 3, 4, 5, 6, 7, 8, 10, 11, 12, 14, 16, 17, 18, 19, 20, 21, 22, 23, 24, 25, 26, 27, 28, 29, 30, 31, 32, 33], [0.000192, 0.0, 0.0001314, 5.507e-05, 5.269e-05, 0.05711, 0.0005183, 0.01892, 0.01048, 0.00564, 0.002169, 3.994e-06, 1.0, 0.5, 0.5, 0.5, 0.5, 0.5, 0.9994, 1.0, 1.0, 0.9659, 1.0, 9.322e-05, 2.635e-05, 0.005239, 0.003079, 1.997e-06, 4.05e-05, 0.008121]): _vg.add([_i], _w, 'REPLACE')
_vg = ob_head.vertex_groups.new(name='Head')
for _i, _w in zip([0, 1, 2, 3, 4, 5, 6, 7, 8, 9, 10, 11, 12, 13, 14, 15, 17, 18, 19, 20, 21, 22, 23, 24, 25, 27, 28, 29, 30, 31, 32, 33], [0.9998, 1.0, 1.0, 0.9999, 0.9999, 0.9999, 0.9429, 0.9995, 0.9811, 1.0, 0.9895, 0.9944, 0.9978, 1.0, 1.0, 1.0, 0.5, 0.5, 0.5, 0.5, 0.5, 0.0005672, 0.0, 2.486e-05, 0.03406, 0.9999, 1.0, 0.9948, 0.9969, 1.0, 1.0, 0.9919]): _vg.add([_i], _w, 'REPLACE')
_m = ob_head.modifiers.new('Mirror', 'MIRROR')
_m.use_clip = True
_m = ob_head.modifiers.new('Armature.001', 'ARMATURE')
_m.object = ob_armature
ob_arms.parent = ob_armature
ob_arms.location = (0.0, 0.0, 1.436)
_vg = ob_arms.vertex_groups.new(name='ArmLeft')
for _i, _w in zip([0, 1, 2, 3, 4, 5, 6, 7, 9, 11, 13, 15, 16, 17, 18, 19, 20, 21, 22, 23, 24, 25, 26, 27, 28, 29, 30, 31, 33, 35], [1.0, 1.0, 1.0, 1.0, 1.0, 1.0, 1.0, 1.0, 2.027e-06, 0.003201, 0.002561, 0.0, 1.0, 1.0, 1.0, 1.0, 1.0, 1.0, 1.0, 1.0, 1.0, 1.0, 1.0, 1.0, 1.0, 1.0, 1.0, 1.0, 0.001601, 0.001281]): _vg.add([_i], _w, 'REPLACE')
_vg = ob_arms.vertex_groups.new(name='ForearmLeft')
_vg.add([8, 9, 10, 11, 12, 13, 14, 15, 32, 33, 34, 35], 1.0, 'REPLACE')
_vg = ob_arms.vertex_groups.new(name='ArmRight')
for _i, _w in zip([0, 1, 2, 3, 4, 5, 6, 7, 16, 17, 18, 19, 20, 21, 22, 23, 24, 26], [1.357e-08, 0.0, 2.924e-08, 0.0, 6.831e-08, 0.0, 6.974e-10, 0.0, 0.0, 0.0, 0.0, 0.0, 0.0, 0.0, 0.0, 0.0, 1.497e-08, 4.094e-08]): _vg.add([_i], _w, 'REPLACE')
_vg = ob_arms.vertex_groups.new(name='ForearmRight')
for _i, _w in zip([8, 9, 10, 11, 12, 13, 14, 15, 32, 33, 34, 35], [5.364e-05, 9.659e-12, 0.0, 7.965e-08, 4.828e-05, 0.0, 0.0001335, 0.0, 6.676e-05, 3.982e-08, 5.096e-05, 4.829e-12]): _vg.add([_i], _w, 'REPLACE')
_m = ob_arms.modifiers.new('Mirror', 'MIRROR')
_m = ob_arms.modifiers.new('Armature.001', 'ARMATURE')
_m.object = ob_armature
ob_hands.parent = ob_armature
ob_hands.location = (0.0, 0.0, 1.391)
_vg = ob_hands.vertex_groups.new(name='HandLeft')
_vg.add([0, 1, 2, 3, 4, 5, 6, 7, 8, 9, 10, 11, 12, 13, 14, 15, 16, 17, 18, 19, 20, 21], 1.0, 'REPLACE')
_vg = ob_hands.vertex_groups.new(name='HandRight')
_m = ob_hands.modifiers.new('Mirror', 'MIRROR')
_m = ob_hands.modifiers.new('Armature.001', 'ARMATURE')
_m.object = ob_armature
ob_feet.parent = ob_armature
ob_feet.location = (0.0, 0.0, 0.0)
_vg = ob_feet.vertex_groups.new(name='FootLeft')
_vg.add([0, 1, 2, 3, 4, 5, 6, 7], 1.0, 'REPLACE')
_vg = ob_feet.vertex_groups.new(name='FootRight')
_m = ob_feet.modifiers.new('Mirror', 'MIRROR')
_m = ob_feet.modifiers.new('Armature', 'ARMATURE')
_m.object = ob_armature
ob_armature.location = (0.0, 0.0, 0.0)
ob_armature.show_in_front = True
ob_hair.parent = ob_armature
ob_hair.matrix_parent_inverse = Matrix(((1.0, -2.371e-07, -2.535e-08, 3.832e-08), (-1.066e-14, -0.1063, 0.9943, -1.833), (-2.384e-07, -0.9943, -0.1063, 0.1607), (-0.0, 0.0, -0.0, 1.0)))
ob_hair.location = (0.0, 0.02978, 1.564)
_vg = ob_hair.vertex_groups.new(name='Neck')
_vg = ob_hair.vertex_groups.new(name='Head')
_m = ob_hair.modifiers.new('Solidify', 'SOLIDIFY')
_m.thickness = -0.02

# ---- collection membership
col_collection.objects.link(ob_torso)
col_collection.objects.link(ob_legs)
col_collection.objects.link(ob_head)
col_collection.objects.link(ob_arms)
col_collection.objects.link(ob_hands)
col_collection.objects.link(ob_feet)
col_collection.objects.link(ob_armature)
col_collection.objects.link(ob_hair)

# ---- scene / render settings (as saved in the file)
scene.frame_start = 1; scene.frame_end = 40; scene.frame_set(0)
scene.render.engine = 'BLENDER_EEVEE_NEXT'
scene.cycles.sampling_pattern = 'TABULATED_SOBOL'
scene.eevee.ray_tracing_options.trace_max_roughness = 0.0
bpy.context.view_layer.update()

# ---- added for rendering (the .blend has no active camera and no usable light): camera, sun
cam_auto = bpy.data.cameras.new('AutoCamera')
cam_auto.lens = 50.0
cam_auto.sensor_width = 36.0
cam_auto.clip_end = 1000.0
ob_auto_camera = bpy.data.objects.new('AutoCamera', cam_auto)
scene.collection.objects.link(ob_auto_camera)
ob_auto_camera.location = (2.60202, -3.10463, 3.03758)
ob_auto_camera.rotation_euler = (1.09748, -7.21219e-08, 0.694738)
scene.camera = ob_auto_camera
light_auto_sun = bpy.data.lights.new('AutoSun', 'SUN')
light_auto_sun.energy = 3.0
light_auto_sun.angle = 0.0523599
ob_auto_sun = bpy.data.objects.new('AutoSun', light_auto_sun)
scene.collection.objects.link(ob_auto_sun)
ob_auto_sun.rotation_euler = (0.872665, 0.174533, 0.523599)
bpy.context.view_layer.update()
